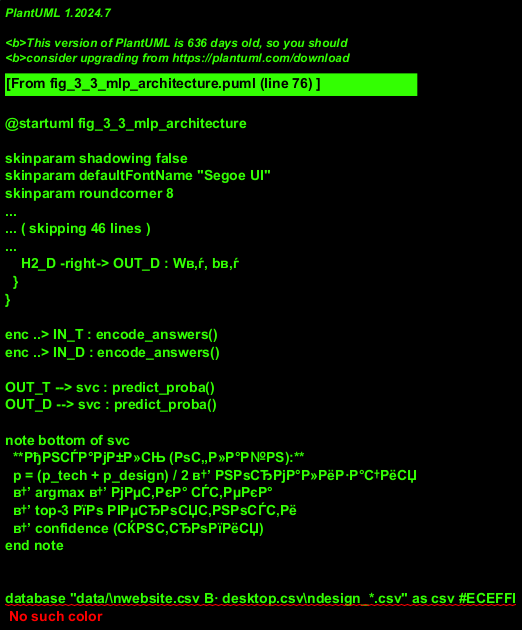

The diagram above was rendered by PlantUML. Its source (embedded in the PNG):
@startuml fig_3_3_mlp_architecture
' Р РёСЃСѓРЅРѕРє 3.X вЂ” РђСЂС…РёС‚РµРєС‚СѓСЂР° РјРЅРѕРіРѕСЃР»РѕР№РЅРѕРіРѕ РїРµСЂС†РµРїС‚СЂРѕРЅР°
' Р“Р»Р°РІР° 3, В§3.3 В· В«РђСЃСЃРёСЃС‚РµРЅС‚ СЂР°Р·СЂР°Р±РѕС‚С‡РёРєР°В»

skinparam shadowing false
skinparam defaultFontName "Segoe UI"
skinparam roundcorner 8
skinparam linetype ortho
skinparam ArrowColor #455A64
skinparam NoteBackgroundColor #FFFDE7
skinparam NoteBorderColor #F9A825

title Р РёСЃСѓРЅРѕРє 3.X вЂ” РђСЂС…РёС‚РµРєС‚СѓСЂР° СЂРµРєРѕРјРµРЅРґР°С‚РµР»СЊРЅРѕРіРѕ РјРѕРґСѓР»СЏ\n(РјРЅРѕРіРѕСЃР»РѕР№РЅС‹Р№ РїРµСЂС†РµРїС‚СЂРѕРЅ MLPClassifier, scikit-learn)

' в”Ђв”Ђ РљРѕРЅС‚РµРєСЃС‚ РїСЂРёР»РѕР¶РµРЅРёСЏ в”Ђв”Ђв”Ђв”Ђв”Ђв”Ђв”Ђв”Ђв”Ђв”Ђв”Ђв”Ђв”Ђв”Ђв”Ђв”Ђв”Ђв”Ђв”Ђв”Ђв”Ђв”Ђв”Ђв”Ђв”Ђв”Ђв”Ђв”Ђв”Ђв”Ђв”Ђв”Ђв”Ђв”Ђв”Ђв”Ђв”Ђв”Ђв”Ђв”Ђв”Ђв”Ђв”Ђв”Ђв”Ђ

package "РџСЂРёР»РѕР¶РµРЅРёРµ В«РђСЃСЃРёСЃС‚РµРЅС‚ СЂР°Р·СЂР°Р±РѕС‚С‡РёРєР°В»" #ECEFF1 {
  actor "РџРѕР»СЊР·РѕРІР°С‚РµР»СЊ" as user
  rectangle "РћРїСЂРѕСЃ\n(8 Р±Р»РѕРєРѕРІ, website / desktop)" as survey #E3F2FD
  rectangle "ResultScreen\n(РѕС„Р»Р°Р№РЅ-СЂРµР¶РёРј)" as ui #BBDEFB
}

package "РЎРµСЂРІРёСЃРЅС‹Р№ СЃР»РѕР№ (Python)" #FAFAFA {
  rectangle "**SurveyEncoder**\nencoder.py\none-hot РєРѕРґРёСЂРѕРІР°РЅРёРµ" as enc #E1BEE7
  rectangle "**mlp_model.py**\npredict_stack_ensemble()" as svc #C5CAE9
  rectangle "**stack_info.py**\nРѕРїРёСЃР°РЅРёРµ СЃС‚РµРєР° + РґРёР·Р°Р№РЅ" as stk #B2DFDB
}

user --> survey : РѕС‚РІРµС‚С‹
survey --> ui : В«Р”Р°Р»РµРµВ»
ui --> enc : РїР»РѕСЃРєРёР№ СЃР»РѕРІР°СЂСЊ\nРѕС‚РІРµС‚РѕРІ
enc --> svc : РІРµРєС‚РѕСЂ X\n(float32)
svc --> stk : label + top-3
stk --> ui : РѕС‚С‡С‘С‚

' в”Ђв”Ђ РђРЅСЃР°РјР±Р»СЊ РґРІСѓС… MLP в”Ђв”Ђв”Ђв”Ђв”Ђв”Ђв”Ђв”Ђв”Ђв”Ђв”Ђв”Ђв”Ђв”Ђв”Ђв”Ђв”Ђв”Ђв”Ђв”Ђв”Ђв”Ђв”Ђв”Ђв”Ђв”Ђв”Ђв”Ђв”Ђв”Ђв”Ђв”Ђв”Ђв”Ђв”Ђв”Ђв”Ђв”Ђв”Ђв”Ђв”Ђв”Ђв”Ђв”Ђв”Ђв”Ђв”Ђ

together {
  package "Tech MLP\n(С‚РµС…РЅРёС‡РµСЃРєРёРµ РїСЂРёР·РЅР°РєРё)" #E8F5E9 {
    rectangle "Р’С…РѕРґ\n**75** В· website\n**59** В· desktop\none-hot" as IN_T #E3F2FD
    rectangle "РЎРєСЂС‹С‚С‹Р№ 1\n**128** РЅРµР№СЂРѕРЅРѕРІ\nReLU" as H1_T #C8E6C9
    rectangle "РЎРєСЂС‹С‚С‹Р№ 2\n**64** РЅРµР№СЂРѕРЅР°\nReLU" as H2_T #A5D6A7
    rectangle "Р’С‹С…РѕРґ\n**12** В· website\n**8** В· desktop\nsoftmax" as OUT_T #FFF9C4
    IN_T -right-> H1_T : Wв‚Ѓ, bв‚Ѓ
    H1_T -right-> H2_T : Wв‚‚, bв‚‚
    H2_T -right-> OUT_T : Wв‚ѓ, bв‚ѓ
  }

  package "Design MLP\n(РґРёР·Р°Р№РЅ-РїСЂРёР·РЅР°РєРё)" #FFF3E0 {
    rectangle "Р’С…РѕРґ\n**40** В· website\n**34** В· desktop\none-hot" as IN_D #E3F2FD
    rectangle "РЎРєСЂС‹С‚С‹Р№ 1\n**128** РЅРµР№СЂРѕРЅРѕРІ\nReLU" as H1_D #C8E6C9
    rectangle "РЎРєСЂС‹С‚С‹Р№ 2\n**64** РЅРµР№СЂРѕРЅР°\nReLU" as H2_D #A5D6A7
    rectangle "Р’С‹С…РѕРґ\n**12** В· website\n**8** В· desktop\nsoftmax" as OUT_D #FFF9C4
    IN_D -right-> H1_D : Wв‚Ѓ, bв‚Ѓ
    H1_D -right-> H2_D : Wв‚‚, bв‚‚
    H2_D -right-> OUT_D : Wв‚ѓ, bв‚ѓ
  }
}

enc ..> IN_T : encode_answers()
enc ..> IN_D : encode_answers()

OUT_T --> svc : predict_proba()
OUT_D --> svc : predict_proba()

note bottom of svc
  **РђРЅСЃР°РјР±Р»СЊ (РѕС„Р»Р°Р№РЅ):**
  p = (p_tech + p_design) / 2 в†’ РЅРѕСЂРјР°Р»РёР·Р°С†РёСЏ
  в†’ argmax в†’ РјРµС‚РєР° СЃС‚РµРєР°
  в†’ top-3 РїРѕ РІРµСЂРѕСЏС‚РЅРѕСЃС‚Рё
  в†’ confidence (СЌРЅС‚СЂРѕРїРёСЏ)
end note

' в”Ђв”Ђ РћР±СѓС‡РµРЅРёРµ Рё РїРµСЂСЃРёСЃС‚РµРЅС‚РЅРѕСЃС‚СЊ в”Ђв”Ђв”Ђв”Ђв”Ђв”Ђв”Ђв”Ђв”Ђв”Ђв”Ђв”Ђв”Ђв”Ђв”Ђв”Ђв”Ђв”Ђв”Ђв”Ђв”Ђв”Ђв”Ђв”Ђв”Ђв”Ђв”Ђв”Ђв”Ђв”Ђв”Ђв”Ђв”Ђв”Ђв”Ђв”Ђв”Ђв”Ђ

database "data/\nwebsite.csv В· desktop.csv\ndesign_*.csv" as csv #ECEFFI
folder "models/\n*_mlp.pkl В· *_encoder.pkl\n*_metrics.json" as cache #ECEFFI

rectangle "MLPClassifier\n(sklearn)" as sklearn #F3E5F5

csv -down-> sklearn : fit(X, y)\n85% train / 15% test
sklearn -down-> cache : joblib.dump
cache -up-> svc : load РїСЂРё\nРїРµСЂРІРѕРј Р·Р°РїСѓСЃРєРµ

note as N_train
  **Р“РёРїРµСЂРїР°СЂР°РјРµС‚СЂС‹ (РѕР±С‰РёРµ РґР»СЏ РІСЃРµС… MLP):**
  вЂў hidden_layer_sizes = (128, 64)
  вЂў activation = ReLU, solver = Adam, lr = 0.001
  вЂў batch_size = 32, alpha = 0.001 (L2)
  вЂў early_stopping = True, max_iter = 300
  **РџСЂРёРјРµСЂ website tech:** 75в†’128в†’64в†’12, ~18 764 РїР°СЂР°РјРµС‚СЂРѕРІ
end note

N_train .. sklearn

note bottom of OUT_T
  РњРµС‚РєРё РєР»Р°СЃСЃРѕРІ вЂ” СЃС‚СЂРѕРєРѕРІС‹Рµ ID СЃС‚РµРєР°:
  nextjs_vercel, vue_laravel_mysql,
  electron_react, tauri_vue, ...
end note

@enduml